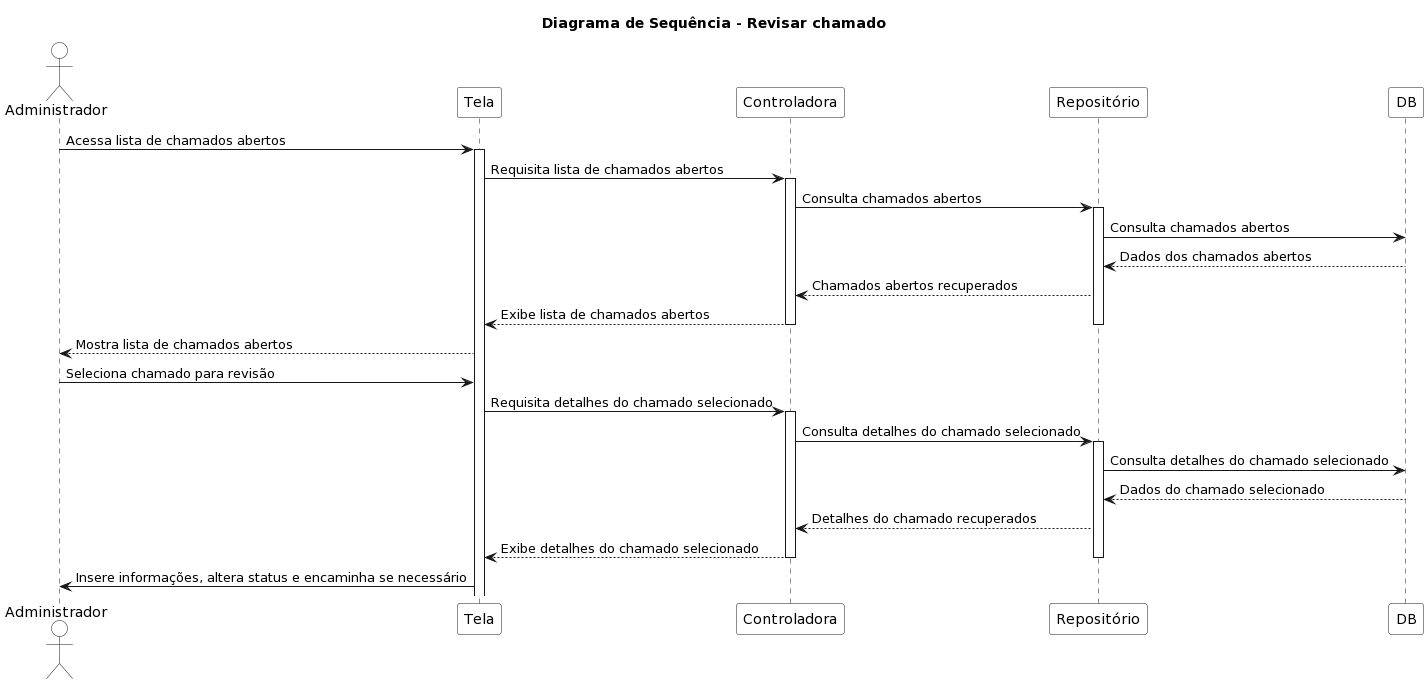

The diagram above was rendered by PlantUML. Its source (embedded in the PNG):
@startuml
title **Diagrama de Sequência - Revisar chamado**

skinparam actor {
    BackgroundColor white
}

skinparam participant {
    BackgroundColor white
}

actor Administrador
participant Tela as UI
participant Controladora
participant Repositório
participant DB

Administrador -> UI: Acessa lista de chamados abertos
activate UI
UI -> Controladora: Requisita lista de chamados abertos
activate Controladora
Controladora -> Repositório: Consulta chamados abertos
activate Repositório
Repositório -> DB: Consulta chamados abertos
DB --> Repositório: Dados dos chamados abertos
Repositório --> Controladora: Chamados abertos recuperados
Controladora --> UI: Exibe lista de chamados abertos
deactivate Controladora
deactivate Repositório
UI --> Administrador: Mostra lista de chamados abertos
Administrador -> UI: Seleciona chamado para revisão
UI -> Controladora: Requisita detalhes do chamado selecionado
activate Controladora
Controladora -> Repositório: Consulta detalhes do chamado selecionado
activate Repositório
Repositório -> DB: Consulta detalhes do chamado selecionado
DB --> Repositório: Dados do chamado selecionado
Repositório --> Controladora: Detalhes do chamado recuperados
Controladora --> UI: Exibe detalhes do chamado selecionado
deactivate Controladora
deactivate Repositório
UI -> Administrador: Insere informações, altera status e encaminha se necessário
@enduml